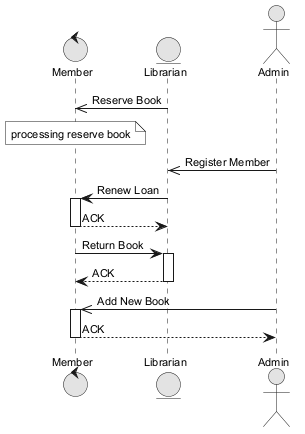

The diagram above was rendered by PlantUML. Its source (embedded in the PNG):
@startuml
skinparam monochrome true
skinparam defaultFontSize 11
control "Member" as M
entity "Librarian" as L
actor "Admin" as A
L ->> M : Reserve Book
note over M : processing reserve book
A ->> L : Register Member
L -> M : Renew Loan
activate M
M --> L : ACK
deactivate M
M -> L : Return Book
activate L
L --> M : ACK
deactivate L
A ->> M : Add New Book
activate M
M --> A : ACK
deactivate M
@enduml